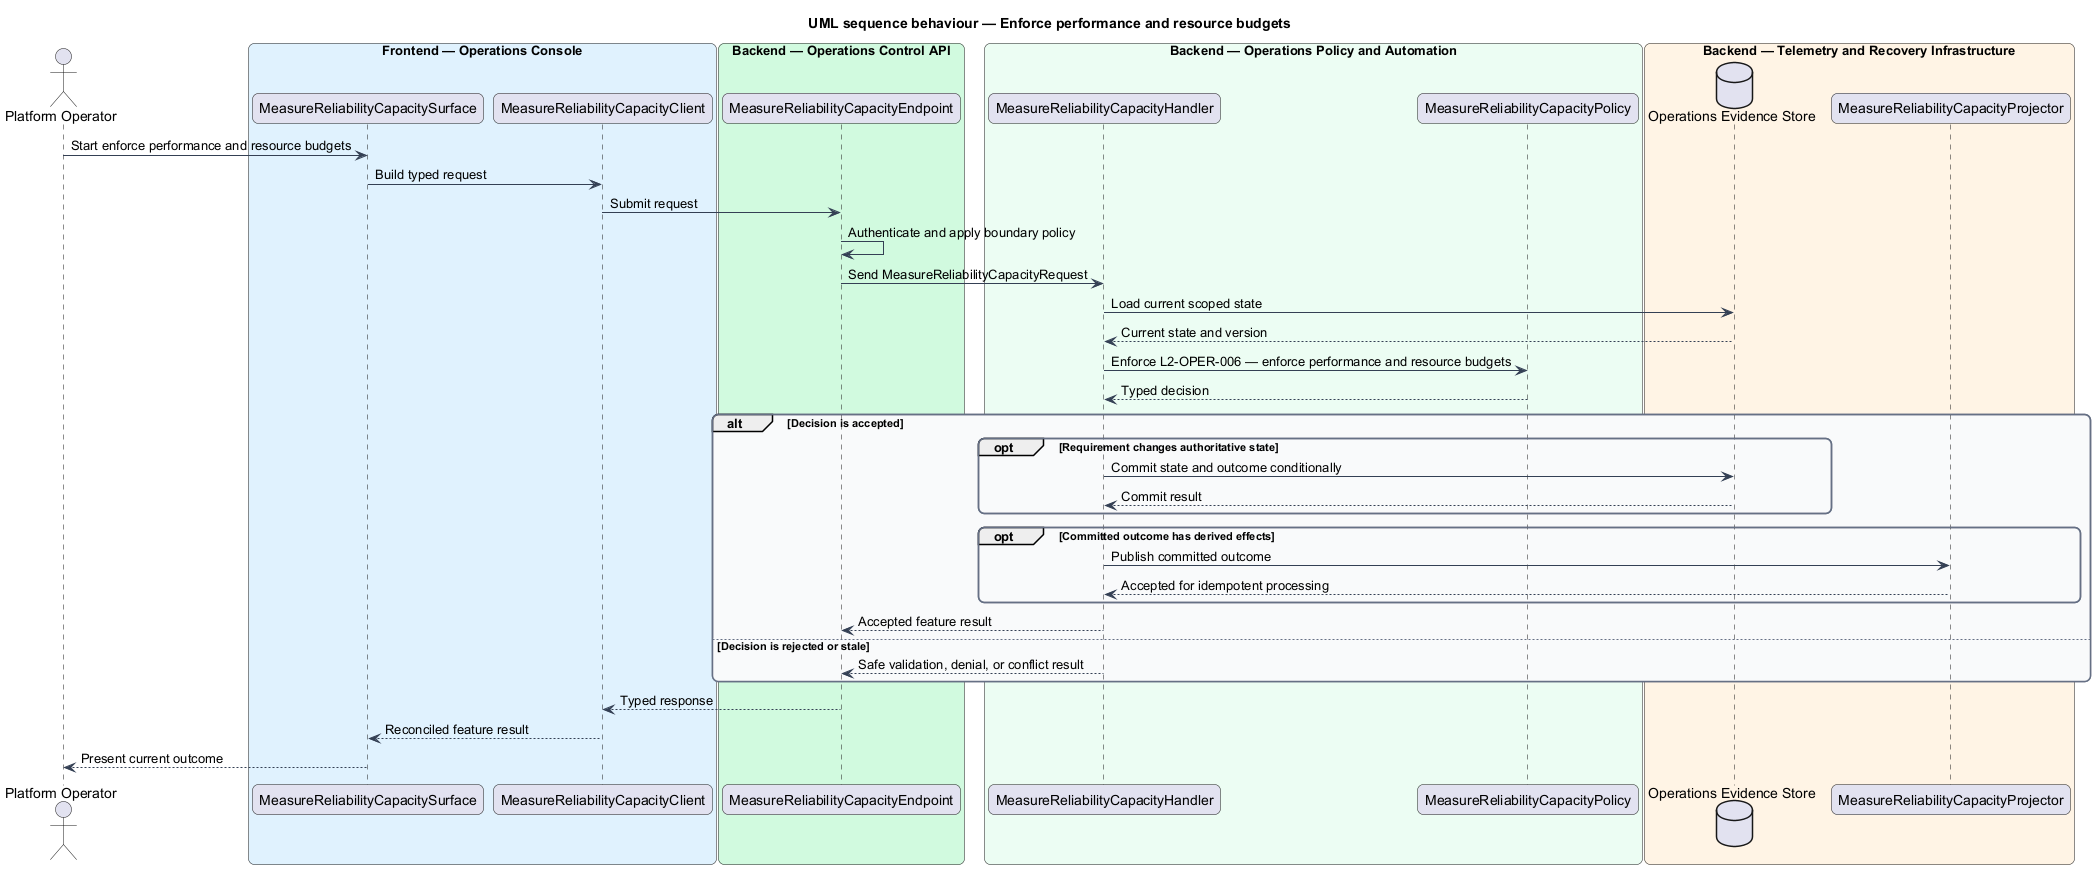

The diagram above was rendered by PlantUML. Its source (embedded in the PNG):
@startuml
title UML sequence behaviour — Enforce performance and resource budgets
skinparam backgroundColor #FFFFFF
skinparam shadowing false
skinparam roundcorner 12
skinparam defaultFontName Arial
skinparam ArrowColor #344054
skinparam rectangle {
  BorderColor #344054
  FontColor #101828
}
skinparam package {
  BorderColor #667085
  FontColor #101828
  BackgroundColor #F9FAFB
}
actor "Platform Operator" as actor
box "Frontend — Operations Console" #E0F2FE
  participant "MeasureReliabilityCapacitySurface" as surface
  participant "MeasureReliabilityCapacityClient" as client
end box
box "Backend — Operations Control API" #D1FADF
  participant "MeasureReliabilityCapacityEndpoint" as endpoint
end box
box "Backend — Operations Policy and Automation" #ECFDF3
  participant "MeasureReliabilityCapacityHandler" as handler
  participant "MeasureReliabilityCapacityPolicy" as policy
end box
box "Backend — Telemetry and Recovery Infrastructure" #FFF4E5
  database "Operations Evidence Store" as store
  participant "MeasureReliabilityCapacityProjector" as projector
end box

actor -> surface : Start enforce performance and resource budgets
surface -> client : Build typed request
client -> endpoint : Submit request
endpoint -> endpoint : Authenticate and apply boundary policy
endpoint -> handler : Send MeasureReliabilityCapacityRequest
handler -> store : Load current scoped state
store --> handler : Current state and version
handler -> policy : Enforce L2-OPER-006 — enforce performance and resource budgets
policy --> handler : Typed decision
alt Decision is accepted
  opt Requirement changes authoritative state
    handler -> store : Commit state and outcome conditionally
    store --> handler : Commit result
  end
  opt Committed outcome has derived effects
    handler -> projector : Publish committed outcome
    projector --> handler : Accepted for idempotent processing
  end
  handler --> endpoint : Accepted feature result
else Decision is rejected or stale
  handler --> endpoint : Safe validation, denial, or conflict result
end
endpoint --> client : Typed response
client --> surface : Reconciled feature result
surface --> actor : Present current outcome
@enduml